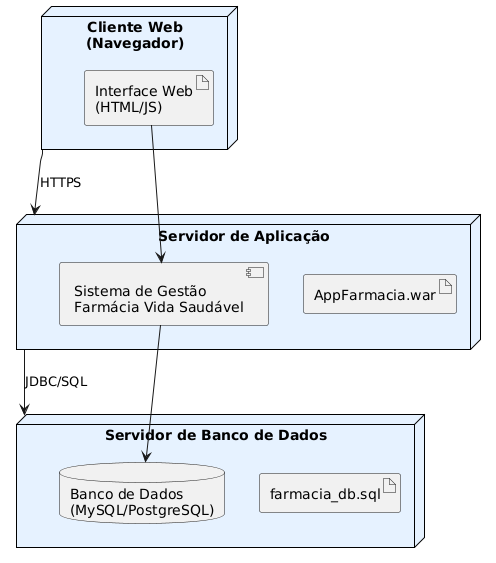

The diagram above was rendered by PlantUML. Its source (embedded in the PNG):
@startuml
skinparam backgroundColor #FFFFFF
skinparam node {
    BackgroundColor #E6F2FF
    BorderColor Black
}

' Nós físicos
node "Cliente Web\n(Navegador)" as cliente {
    artifact "Interface Web\n(HTML/JS)" as interface
}

node "Servidor de Aplicação" as servidor {
    component "Sistema de Gestão\nFarmácia Vida Saudável" as sistema
    artifact "AppFarmacia.war"
}

node "Servidor de Banco de Dados" as banco {
    database "Banco de Dados\n(MySQL/PostgreSQL)" as db
    artifact "farmacia_db.sql"
}

' Conexões
cliente --> servidor : HTTPS
servidor --> banco : JDBC/SQL

' Dependências
interface --> sistema
sistema --> db
@enduml